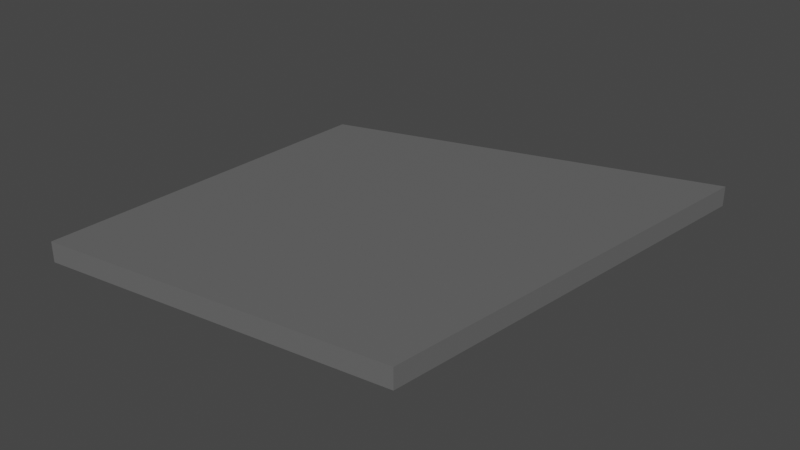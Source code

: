# Source: d13_armadura_cqvc12.blend  (saved by Blender 3.4.6; exported with 4.5.12 LTS)
import bpy
from mathutils import Matrix  # noqa: F401  (used for matrix-valued properties, if any)

bpy.ops.wm.read_factory_settings(use_empty=True)
scene = bpy.context.scene
scene.name = 'Scene'

# ---- collections
col_terreno_caverna = bpy.data.collections.new('terreno caverna'); scene.collection.children.link(col_terreno_caverna)

# ---- materials (node trees are filled in below, after node groups)
mat_caverna = bpy.data.materials.new('caverna')
mat_caverna.use_transparent_shadow = False

# ---- material node trees
mat_caverna.use_nodes = True; mat_caverna.node_tree.nodes.clear()
_N = mat_caverna.node_tree.nodes; _L = mat_caverna.node_tree.links
n0 = _N.new('ShaderNodeBsdfPrincipled'); n0.name = 'Principled BSDF'; n0.location = (10, 300)
n0.distribution = 'GGX'
n0.subsurface_method = 'RANDOM_WALK_SKIN'
n0.inputs[0].default_value = (0.1329, 0.1329, 0.1329, 1.0)
n0.inputs[3].default_value = 1.45
n0.inputs[27].default_value = (0.0, 0.0, 0.0, 1.0)
n0.inputs[28].default_value = 1.0
n1 = _N.new('ShaderNodeOutputMaterial'); n1.name = 'Material Output'; n1.location = (300, 300)
_L.new(n0.outputs[0], n1.inputs[0])
n1.is_active_output = True

# ---- world
world_world = bpy.data.worlds.new('World'); scene.world = world_world
world_world.use_nodes = True; world_world.node_tree.nodes.clear()
_N = world_world.node_tree.nodes; _L = world_world.node_tree.links
n0 = _N.new('ShaderNodeOutputWorld'); n0.name = 'World Output'; n0.location = (300, 300)
n1 = _N.new('ShaderNodeBackground'); n1.name = 'Background'; n1.location = (10, 300)
n1.inputs[0].default_value = (0.05088, 0.05088, 0.05088, 1.0)
_L.new(n1.outputs[0], n0.inputs[0])
n0.is_active_output = True
world_world.color = (0.05088, 0.05088, 0.05088)
world_world.use_sun_shadow = False
world_world.sun_shadow_jitter_overblur = 0.0

# ---- meshes
me_cube_036 = bpy.data.meshes.new('Cube.036')
me_cube_036.from_pydata([(10.5, 12.93, 0.5159), (-8.998, 7.054, 0.5159), (8.048, -8.889, 0.5159), (-9.552, -11.09, 0.5159), (10.5, 12.93, -0.5159), (-8.998, 7.054, -0.5159), (8.048, -8.889, -0.5159), (-9.552, -11.09, -0.5159)], [], [(0, 1, 3, 2), (4, 6, 7, 5), (3, 7, 6, 2), (2, 6, 4, 0), (1, 5, 7, 3), (0, 4, 5, 1)])
_uv = me_cube_036.uv_layers.new(name='UVMap')
_uv.uv.foreach_set('vector', [0.3953, 0.75, 0.2677, 0.75, 0.266, 0.75, 0.3844, 0.75, 0.3953, 0.75, 0.3844, 0.75, 0.266, 0.75, 0.2677, 0.75, 0.266, 0.75, 0.266, 0.75, 0.3844, 0.75, 0.3844, 0.75, 0.3844, 0.75, 0.3844, 0.75, 0.3953, 0.75, 0.3953, 0.75, 0.2677, 0.75, 0.2677, 0.75, 0.266, 0.75, 0.266, 0.75, 0.3953, 0.75, 0.3953, 0.75, 0.2677, 0.75, 0.2677, 0.75])
me_cube_036.materials.append(mat_caverna)
me_cube_036.update()
arm_armature_035 = bpy.data.armatures.new('Armature.035')  # bones are not reproduced

# ---- objects
ob_d13_armadura_cqvc12 = bpy.data.objects.new('d13 armadura cqvc12', arm_armature_035)
ob_ch_o_que_vai_cair_12 = bpy.data.objects.new('chão que vai cair 12', me_cube_036)

# ---- transforms, parenting, visibility, modifiers, constraints
ob_d13_armadura_cqvc12.location = (106.5, -1024.0, -9.228)
ob_d13_armadura_cqvc12.scale = (2.379, 2.379, 2.379)
ob_ch_o_que_vai_cair_12.parent = ob_d13_armadura_cqvc12
ob_ch_o_que_vai_cair_12.matrix_parent_inverse = Matrix(((0.4204, -0.0, -0.0, -44.76), (-0.0, 0.4204, 0.0, 430.5), (-0.0, -0.0, 0.4204, 3.879), (-0.0, 0.0, -0.0, 1.0)))
ob_ch_o_que_vai_cair_12.location = (106.9, -1024.0, -8.1)
_vg = ob_ch_o_que_vai_cair_12.vertex_groups.new(name='Bone')
_vg.add([0, 1, 2, 3, 4, 5, 6, 7], 1.0, 'REPLACE')
_m = ob_ch_o_que_vai_cair_12.modifiers.new('Armature', 'ARMATURE')
_m.object = ob_d13_armadura_cqvc12

# ---- collection membership
col_terreno_caverna.objects.link(ob_d13_armadura_cqvc12)
col_terreno_caverna.objects.link(ob_ch_o_que_vai_cair_12)

# ---- scene / render settings (as saved in the file)
scene.frame_start = 1; scene.frame_end = 90; scene.frame_set(0)
scene.render.engine = 'BLENDER_EEVEE_NEXT'
scene.cycles.sampling_pattern = 'TABULATED_SOBOL'
scene.cycles.use_light_tree = False
scene.view_settings.view_transform = 'Filmic'
bpy.context.view_layer.update()

# ---- added for rendering (the .blend has no active camera and no usable light): camera, sun
cam_auto = bpy.data.cameras.new('AutoCamera')
cam_auto.lens = 50.0
cam_auto.sensor_width = 36.0
cam_auto.clip_end = 1000.0
ob_auto_camera = bpy.data.objects.new('AutoCamera', cam_auto)
scene.collection.objects.link(ob_auto_camera)
ob_auto_camera.location = (136.351, -1058.14, 15.0768)
ob_auto_camera.rotation_euler = (1.09748, -7.21219e-08, 0.694738)
scene.camera = ob_auto_camera
light_auto_sun = bpy.data.lights.new('AutoSun', 'SUN')
light_auto_sun.energy = 3.0
light_auto_sun.angle = 0.0523599
ob_auto_sun = bpy.data.objects.new('AutoSun', light_auto_sun)
scene.collection.objects.link(ob_auto_sun)
ob_auto_sun.rotation_euler = (0.872665, 0.174533, 0.523599)
bpy.context.view_layer.update()
